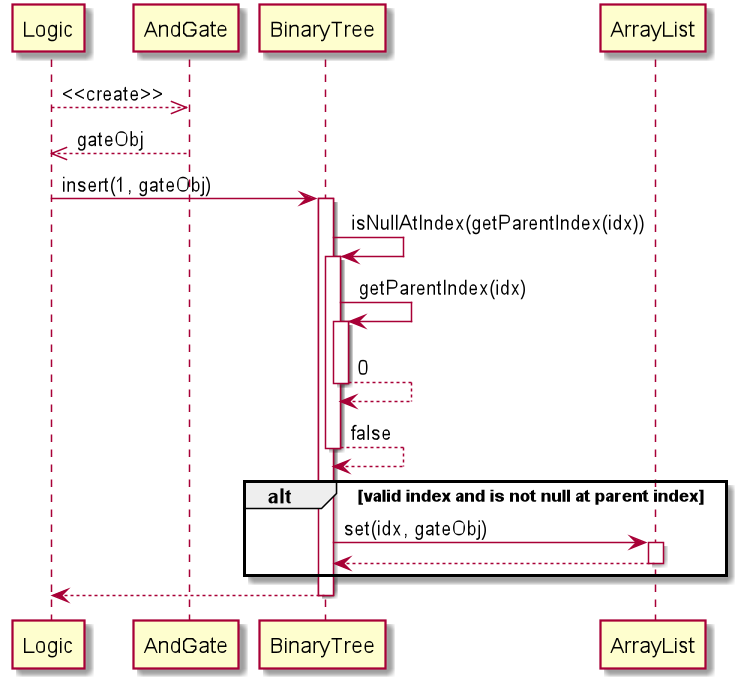

The diagram above was rendered by PlantUML. Its source (embedded in the PNG):
@startuml
autoactivate on
Logic -->>AndGate: <<create>>
return gateObj
Logic -> BinaryTree : insert(1, gateObj)
BinaryTree -> BinaryTree : isNullAtIndex(getParentIndex(idx))
BinaryTree -> BinaryTree : getParentIndex(idx)
return 0
return false
alt valid index and is not null at parent index
BinaryTree -> ArrayList : set(idx, gateObj)
return
end
return
@enduml